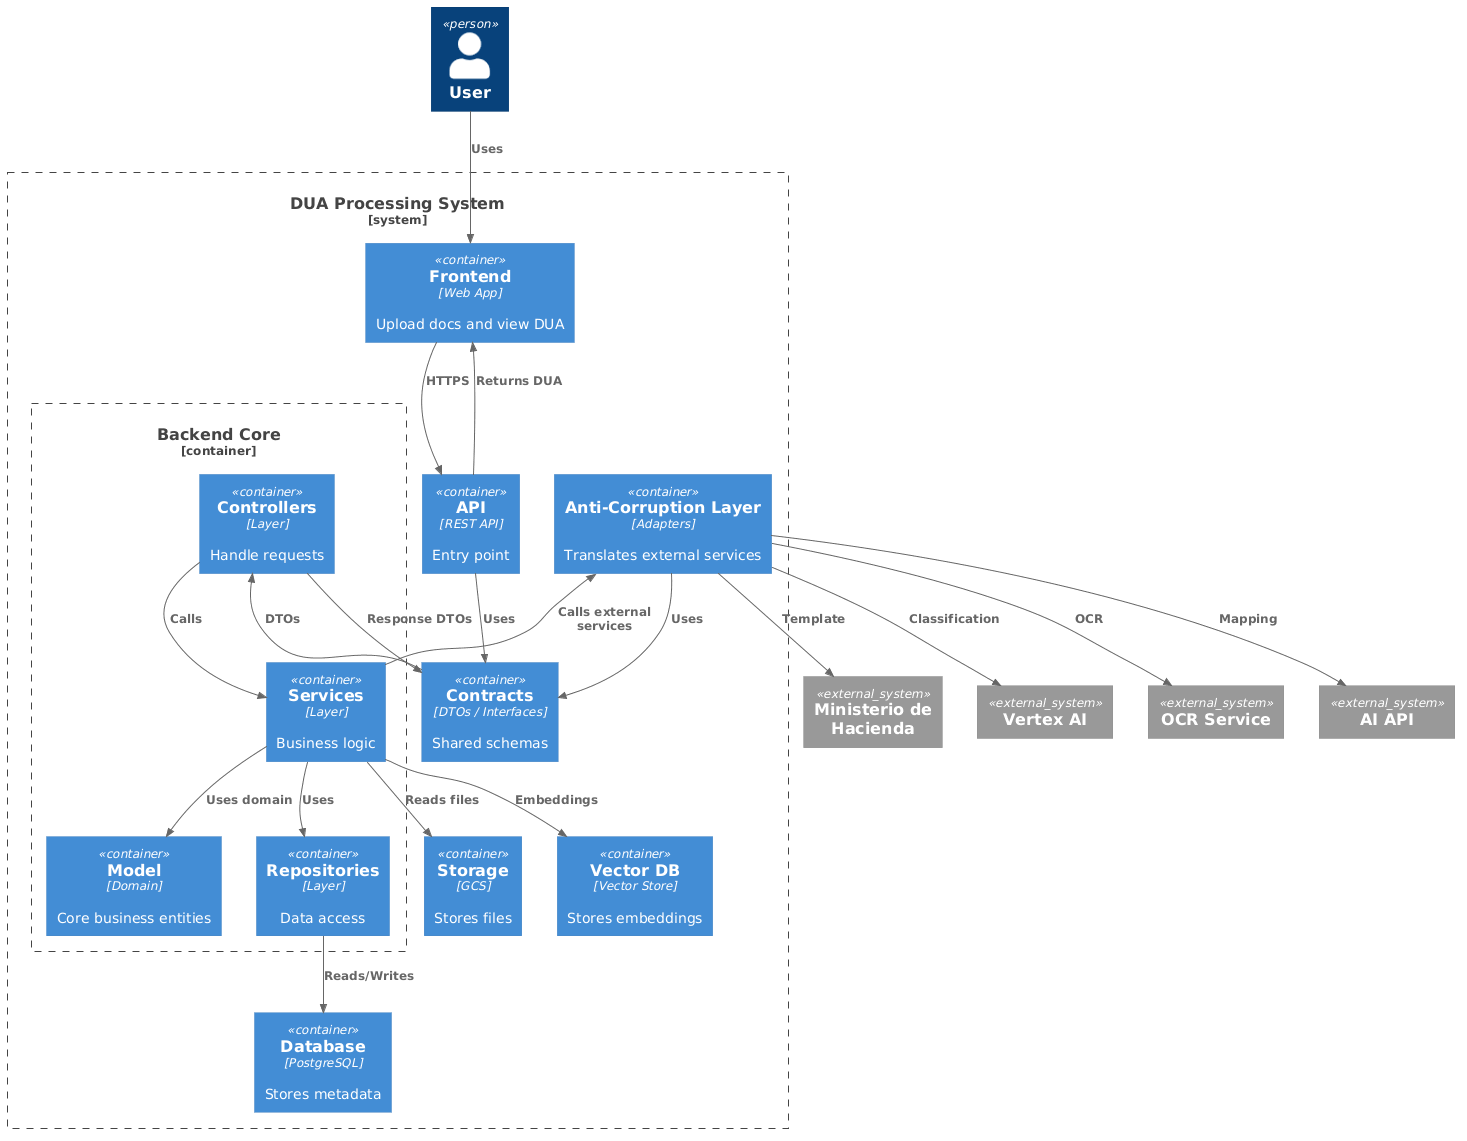

The diagram above was rendered by PlantUML. Its source (embedded in the PNG):
@startuml
!includeurl https://raw.githubusercontent.com/plantuml-stdlib/C4-PlantUML/master/C4_Container.puml

Person(user, "User")

System_Ext(min_hacienda, "Ministerio de Hacienda")
System_Ext(vertex_ai, "Vertex AI")
System_Ext(ocr_service, "OCR Service")
System_Ext(ai_api, "AI API")

System_Boundary(system, "DUA Processing System") {

    Container(ui, "Frontend", "Web App", "Upload docs and view DUA")

    Container(api, "API", "REST API", "Entry point")

    Container(contracts, "Contracts", "DTOs / Interfaces", "Shared schemas")

    Container(acl, "Anti-Corruption Layer", "Adapters", "Translates external services")

    Container(storage, "Storage", "GCS", "Stores files")
    Container(db, "Database", "PostgreSQL", "Stores metadata")
    Container(vector_db, "Vector DB", "Vector Store", "Stores embeddings")

    ' ===== BACKEND LAYERS =====
    Container_Boundary(backend, "Backend Core") {

        Container(model, "Model", "Domain", "Core business entities")

        Container(controller, "Controllers", "Layer", "Handle requests")

        Container(services, "Services", "Layer", "Business logic")

        Container(repositories, "Repositories", "Layer", "Data access")
    }
}

' ===== USER FLOW =====
Rel(user, ui, "Uses")
Rel(ui, api, "HTTPS")

' ===== CONTRACT FLOW (CLAVE) =====
Rel(api, contracts, "Uses")
Rel(acl, contracts, "Uses")

Rel(contracts, controller, "DTOs")

' ===== BACKEND FLOW =====
Rel(controller, services, "Calls")
Rel(services, repositories, "Uses")
Rel(repositories, db, "Reads/Writes")
Rel(services, vector_db, "Embeddings")

Rel(services, storage, "Reads files")

Rel(services, model, "Uses domain")

' ===== ACL FLOW =====
Rel(services, acl, "Calls external services")

Rel(acl, vertex_ai, "Classification")
Rel(acl, ocr_service, "OCR")
Rel(acl, ai_api, "Mapping")
Rel(acl, min_hacienda, "Template")

' ===== RESPONSE =====
Rel(controller, contracts, "Response DTOs")
Rel(api, ui, "Returns DUA")
@enduml